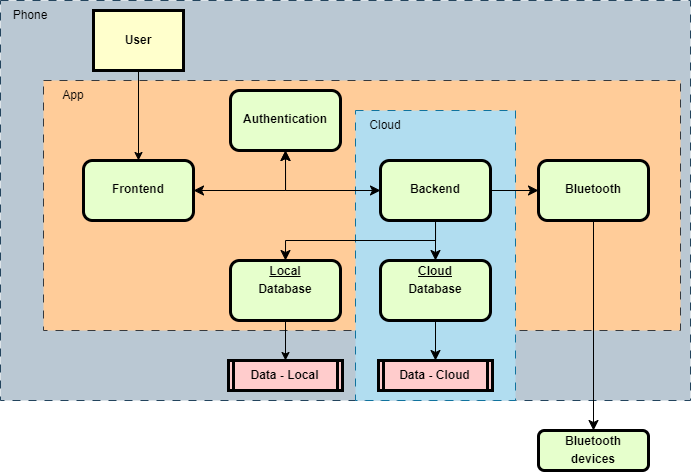

The diagram above was exported from draw.io. Its source (the exported page's mxGraphModel, read from the mxfile embedded in the PNG):
<mxGraphModel dx="1688" dy="656" grid="1" gridSize="10" guides="1" tooltips="1" connect="1" arrows="1" fold="1" page="1" pageScale="1" pageWidth="826" pageHeight="1169" background="none" math="0" shadow="0">
  <root>
    <mxCell id="0" />
    <mxCell id="1" parent="0" />
    <mxCell id="fvHzvO3btpIqKEg0oQcc-4" value="" style="rounded=0;whiteSpace=wrap;html=1;dashed=1;dashPattern=8 8;fillColor=#bac8d3;fillStyle=auto;gradientDirection=north;strokeColor=#23445d;" vertex="1" parent="1">
      <mxGeometry x="200" y="240" width="690" height="400" as="geometry" />
    </mxCell>
    <mxCell id="nI0Zg_eloqrSMrzqLVbj-111" value="" style="rounded=0;whiteSpace=wrap;html=1;dashed=1;dashPattern=8 8;fillColor=#ffcc99;fillStyle=auto;gradientDirection=north;strokeColor=#36393d;" parent="1" vertex="1">
      <mxGeometry x="243" y="320" width="637" height="250" as="geometry" />
    </mxCell>
    <mxCell id="nI0Zg_eloqrSMrzqLVbj-104" style="edgeStyle=orthogonalEdgeStyle;rounded=0;orthogonalLoop=1;jettySize=auto;html=1;entryX=0.5;entryY=0;entryDx=0;entryDy=0;" parent="1" source="nI0Zg_eloqrSMrzqLVbj-96" target="nI0Zg_eloqrSMrzqLVbj-98" edge="1">
      <mxGeometry relative="1" as="geometry" />
    </mxCell>
    <mxCell id="nI0Zg_eloqrSMrzqLVbj-96" value="User" style="whiteSpace=wrap;align=center;verticalAlign=middle;fontStyle=1;strokeWidth=3;fillColor=#FFFFCC" parent="1" vertex="1">
      <mxGeometry x="293" y="250" width="90" height="60" as="geometry" />
    </mxCell>
    <mxCell id="fvHzvO3btpIqKEg0oQcc-13" style="edgeStyle=orthogonalEdgeStyle;rounded=0;orthogonalLoop=1;jettySize=auto;html=1;entryX=0.5;entryY=1;entryDx=0;entryDy=0;fontSize=12;startSize=8;endSize=8;startArrow=classic;startFill=1;" edge="1" parent="1" source="nI0Zg_eloqrSMrzqLVbj-98" target="nI0Zg_eloqrSMrzqLVbj-99">
      <mxGeometry relative="1" as="geometry" />
    </mxCell>
    <mxCell id="nI0Zg_eloqrSMrzqLVbj-98" value="&lt;p style=&quot;margin: 0px; margin-top: 4px; text-align: center; text-decoration: underline;&quot;&gt;&lt;br&gt;&lt;/p&gt;&lt;p style=&quot;margin: 4px 0px 0px; text-align: center;&quot;&gt;&lt;span style=&quot;background-color: initial;&quot;&gt;Frontend&lt;/span&gt;&lt;br&gt;&lt;/p&gt;" style="verticalAlign=middle;align=center;overflow=fill;fontSize=12;fontFamily=Helvetica;html=1;rounded=1;fontStyle=1;strokeWidth=3;fillColor=#E6FFCC;strokeColor=default;" parent="1" vertex="1">
      <mxGeometry x="283" y="400" width="110" height="60" as="geometry" />
    </mxCell>
    <mxCell id="fvHzvO3btpIqKEg0oQcc-16" value="" style="rounded=0;whiteSpace=wrap;html=1;dashed=1;dashPattern=8 8;fillColor=#b1ddf0;fillStyle=auto;gradientDirection=north;strokeColor=#10739e;" vertex="1" parent="1">
      <mxGeometry x="555" y="350" width="160" height="290" as="geometry" />
    </mxCell>
    <mxCell id="fvHzvO3btpIqKEg0oQcc-7" style="edgeStyle=orthogonalEdgeStyle;rounded=0;orthogonalLoop=1;jettySize=auto;html=1;entryX=0.5;entryY=0;entryDx=0;entryDy=0;fontSize=12;startSize=8;endSize=8;" edge="1" parent="1" source="nI0Zg_eloqrSMrzqLVbj-101" target="fvHzvO3btpIqKEg0oQcc-1">
      <mxGeometry relative="1" as="geometry" />
    </mxCell>
    <mxCell id="fvHzvO3btpIqKEg0oQcc-15" style="edgeStyle=orthogonalEdgeStyle;rounded=0;orthogonalLoop=1;jettySize=auto;html=1;entryX=0.5;entryY=0;entryDx=0;entryDy=0;fontSize=12;startSize=8;endSize=8;" edge="1" parent="1" source="nI0Zg_eloqrSMrzqLVbj-101" target="nI0Zg_eloqrSMrzqLVbj-102">
      <mxGeometry relative="1" as="geometry">
        <Array as="points">
          <mxPoint x="635" y="480" />
          <mxPoint x="485" y="480" />
        </Array>
      </mxGeometry>
    </mxCell>
    <mxCell id="nI0Zg_eloqrSMrzqLVbj-101" value="&lt;p style=&quot;margin: 0px; margin-top: 4px; text-align: center; text-decoration: underline;&quot;&gt;&lt;br&gt;&lt;/p&gt;&lt;p style=&quot;margin: 4px 0px 0px; text-align: center;&quot;&gt;&lt;span style=&quot;background-color: initial;&quot;&gt;Backend&lt;/span&gt;&lt;br&gt;&lt;/p&gt;" style="verticalAlign=middle;align=center;overflow=fill;fontSize=12;fontFamily=Helvetica;html=1;rounded=1;fontStyle=1;strokeWidth=3;fillColor=#E6FFCC;strokeColor=default;" parent="1" vertex="1">
      <mxGeometry x="580" y="400" width="110" height="60" as="geometry" />
    </mxCell>
    <mxCell id="nI0Zg_eloqrSMrzqLVbj-110" style="edgeStyle=orthogonalEdgeStyle;rounded=0;orthogonalLoop=1;jettySize=auto;html=1;entryX=0.5;entryY=0;entryDx=0;entryDy=0;" parent="1" source="nI0Zg_eloqrSMrzqLVbj-102" target="nI0Zg_eloqrSMrzqLVbj-103" edge="1">
      <mxGeometry relative="1" as="geometry" />
    </mxCell>
    <mxCell id="nI0Zg_eloqrSMrzqLVbj-102" value="&lt;p style=&quot;margin: 0px; margin-top: 4px; text-align: center; text-decoration: underline;&quot;&gt;Local&lt;/p&gt;&lt;p style=&quot;margin: 4px 0px 0px; text-align: center;&quot;&gt;&lt;span style=&quot;background-color: initial;&quot;&gt;Database&lt;/span&gt;&lt;br&gt;&lt;/p&gt;" style="verticalAlign=middle;align=center;overflow=fill;fontSize=12;fontFamily=Helvetica;html=1;rounded=1;fontStyle=1;strokeWidth=3;fillColor=#E6FFCC;strokeColor=default;" parent="1" vertex="1">
      <mxGeometry x="430" y="500" width="110" height="60" as="geometry" />
    </mxCell>
    <mxCell id="nI0Zg_eloqrSMrzqLVbj-103" value="Data - Local" style="shape=process;whiteSpace=wrap;align=center;verticalAlign=middle;size=0.0475;fontStyle=1;strokeWidth=3;fillColor=#FFCCCC" parent="1" vertex="1">
      <mxGeometry x="428" y="600" width="114" height="30" as="geometry" />
    </mxCell>
    <mxCell id="nI0Zg_eloqrSMrzqLVbj-112" value="App" style="text;html=1;strokeColor=none;fillColor=none;align=center;verticalAlign=middle;whiteSpace=wrap;rounded=0;" parent="1" vertex="1">
      <mxGeometry x="243" y="320" width="60" height="30" as="geometry" />
    </mxCell>
    <mxCell id="fvHzvO3btpIqKEg0oQcc-9" style="edgeStyle=none;curved=1;rounded=0;orthogonalLoop=1;jettySize=auto;html=1;entryX=0.5;entryY=0;entryDx=0;entryDy=0;fontSize=12;startSize=8;endSize=8;" edge="1" parent="1" source="fvHzvO3btpIqKEg0oQcc-1" target="fvHzvO3btpIqKEg0oQcc-6">
      <mxGeometry relative="1" as="geometry" />
    </mxCell>
    <mxCell id="fvHzvO3btpIqKEg0oQcc-1" value="&lt;p style=&quot;margin: 0px; margin-top: 4px; text-align: center; text-decoration: underline;&quot;&gt;&lt;span style=&quot;background-color: initial;&quot;&gt;Cloud&lt;/span&gt;&lt;/p&gt;&lt;p style=&quot;margin: 4px 0px 0px; text-align: center;&quot;&gt;&lt;span style=&quot;background-color: initial;&quot;&gt;Database&lt;/span&gt;&lt;br&gt;&lt;/p&gt;" style="verticalAlign=middle;align=center;overflow=fill;fontSize=12;fontFamily=Helvetica;html=1;rounded=1;fontStyle=1;strokeWidth=3;fillColor=#E6FFCC;strokeColor=default;" vertex="1" parent="1">
      <mxGeometry x="580" y="500" width="110" height="60" as="geometry" />
    </mxCell>
    <mxCell id="fvHzvO3btpIqKEg0oQcc-10" style="edgeStyle=none;curved=1;rounded=0;orthogonalLoop=1;jettySize=auto;html=1;entryX=0.5;entryY=0;entryDx=0;entryDy=0;fontSize=12;startSize=8;endSize=8;" edge="1" parent="1" source="fvHzvO3btpIqKEg0oQcc-2" target="fvHzvO3btpIqKEg0oQcc-3">
      <mxGeometry relative="1" as="geometry" />
    </mxCell>
    <mxCell id="fvHzvO3btpIqKEg0oQcc-2" value="&lt;p style=&quot;margin: 4px 0px 0px; text-align: center;&quot;&gt;&lt;br&gt;&lt;/p&gt;&lt;p style=&quot;margin: 4px 0px 0px; text-align: center;&quot;&gt;Bluetooth&lt;/p&gt;" style="verticalAlign=middle;align=center;overflow=fill;fontSize=12;fontFamily=Helvetica;html=1;rounded=1;fontStyle=1;strokeWidth=3;fillColor=#E6FFCC;strokeColor=default;" vertex="1" parent="1">
      <mxGeometry x="738" y="400" width="110" height="60" as="geometry" />
    </mxCell>
    <mxCell id="fvHzvO3btpIqKEg0oQcc-3" value="&lt;p style=&quot;margin: 4px 0px 0px; text-align: center;&quot;&gt;&lt;span style=&quot;background-color: initial;&quot;&gt;Bluetooth&lt;/span&gt;&lt;br&gt;&lt;/p&gt;&lt;p style=&quot;margin: 4px 0px 0px; text-align: center;&quot;&gt;devices&lt;/p&gt;" style="verticalAlign=middle;align=center;overflow=fill;fontSize=12;fontFamily=Helvetica;html=1;rounded=1;fontStyle=1;strokeWidth=3;fillColor=#E6FFCC;strokeColor=default;" vertex="1" parent="1">
      <mxGeometry x="738" y="670" width="110" height="40" as="geometry" />
    </mxCell>
    <mxCell id="fvHzvO3btpIqKEg0oQcc-5" value="Phone" style="text;html=1;strokeColor=none;fillColor=none;align=center;verticalAlign=middle;whiteSpace=wrap;rounded=0;" vertex="1" parent="1">
      <mxGeometry x="200" y="240" width="60" height="30" as="geometry" />
    </mxCell>
    <mxCell id="fvHzvO3btpIqKEg0oQcc-6" value="Data - Cloud" style="shape=process;whiteSpace=wrap;align=center;verticalAlign=middle;size=0.0475;fontStyle=1;strokeWidth=3;fillColor=#FFCCCC" vertex="1" parent="1">
      <mxGeometry x="578" y="600" width="114" height="30" as="geometry" />
    </mxCell>
    <mxCell id="nI0Zg_eloqrSMrzqLVbj-99" value="&lt;p style=&quot;margin: 0px; margin-top: 4px; text-align: center; text-decoration: underline;&quot;&gt;&lt;br&gt;&lt;/p&gt;&lt;p style=&quot;margin: 4px 0px 0px; text-align: center;&quot;&gt;&lt;span style=&quot;background-color: initial;&quot;&gt;Authentication&lt;/span&gt;&lt;br&gt;&lt;/p&gt;" style="verticalAlign=middle;align=center;overflow=fill;fontSize=12;fontFamily=Helvetica;html=1;rounded=1;fontStyle=1;strokeWidth=3;fillColor=#E6FFCC;strokeColor=default;" parent="1" vertex="1">
      <mxGeometry x="430" y="330" width="110" height="60" as="geometry" />
    </mxCell>
    <mxCell id="fvHzvO3btpIqKEg0oQcc-8" style="edgeStyle=none;curved=1;rounded=0;orthogonalLoop=1;jettySize=auto;html=1;entryX=0;entryY=0.5;entryDx=0;entryDy=0;fontSize=12;startSize=8;endSize=8;" edge="1" parent="1" source="nI0Zg_eloqrSMrzqLVbj-101" target="fvHzvO3btpIqKEg0oQcc-2">
      <mxGeometry relative="1" as="geometry" />
    </mxCell>
    <mxCell id="fvHzvO3btpIqKEg0oQcc-14" style="edgeStyle=orthogonalEdgeStyle;rounded=0;orthogonalLoop=1;jettySize=auto;html=1;entryX=0.5;entryY=1;entryDx=0;entryDy=0;fontSize=12;startSize=8;endSize=8;startArrow=classic;startFill=1;" edge="1" parent="1" source="nI0Zg_eloqrSMrzqLVbj-101" target="nI0Zg_eloqrSMrzqLVbj-99">
      <mxGeometry relative="1" as="geometry" />
    </mxCell>
    <mxCell id="fvHzvO3btpIqKEg0oQcc-17" value="Cloud" style="text;html=1;strokeColor=none;fillColor=none;align=center;verticalAlign=middle;whiteSpace=wrap;rounded=0;" vertex="1" parent="1">
      <mxGeometry x="555" y="350" width="60" height="30" as="geometry" />
    </mxCell>
  </root>
</mxGraphModel>